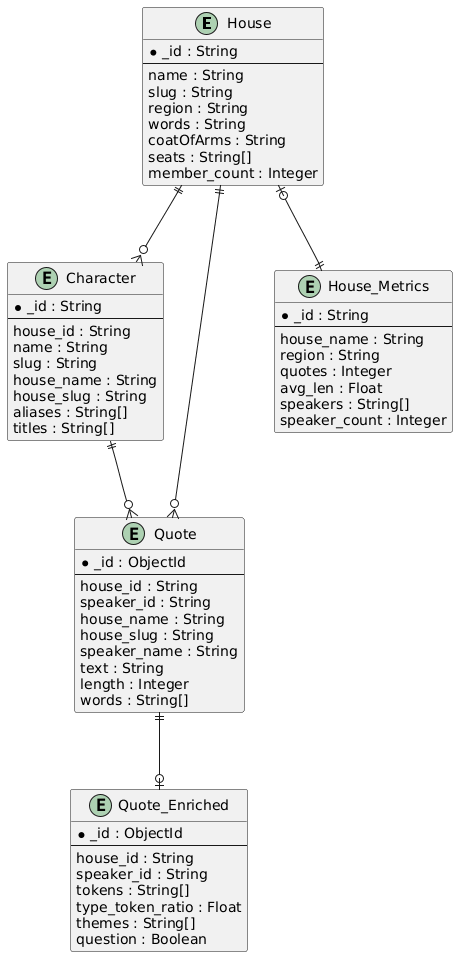

The diagram above was rendered by PlantUML. Its source (embedded in the PNG):
@startuml
entity "House" as house {
  * _id : String
  --
  name : String
  slug : String
  region : String
  words : String
  coatOfArms : String
  seats : String[]
  member_count : Integer
}

entity "Character" as character {
  * _id : String
  --
  house_id : String
  name : String
  slug : String
  house_name : String
  house_slug : String
  aliases : String[]
  titles : String[]
}

entity "Quote" as quote {
  * _id : ObjectId
  --
  house_id : String
  speaker_id : String
  house_name : String
  house_slug : String
  speaker_name : String
  text : String
  length : Integer
  words : String[]
}

entity "Quote_Enriched" as quote_enriched {
  * _id : ObjectId
  --
  house_id : String
  speaker_id : String
  tokens : String[]
  type_token_ratio : Float
  themes : String[]
  question : Boolean
}

entity "House_Metrics" as house_metrics {
  * _id : String
  --
  house_name : String
  region : String
  quotes : Integer
  avg_len : Float
  speakers : String[]
  speaker_count : Integer
}

house ||--o{ character : ""
house ||--o{ quote : ""
character ||--o{ quote : ""
quote ||--o| quote_enriched : ""
house |o--|| house_metrics : ""
@enduml